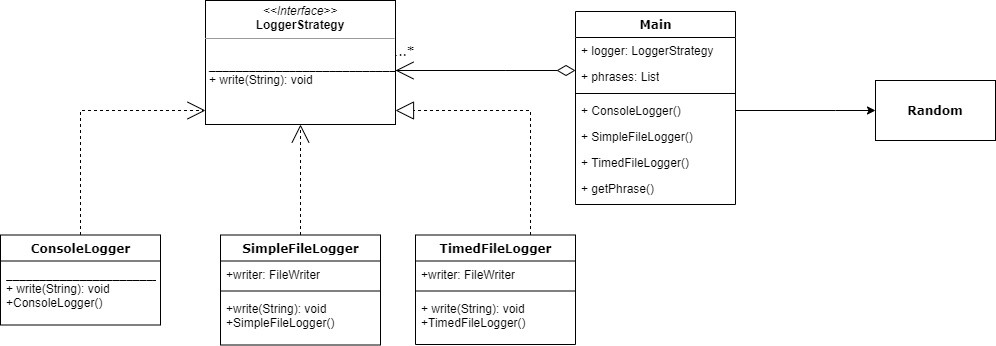

The diagram above was exported from draw.io. Its source (the exported page's mxGraphModel, read from the mxfile embedded in the PNG):
<mxGraphModel dx="443" dy="627" grid="1" gridSize="10" guides="1" tooltips="1" connect="1" arrows="1" fold="1" page="1" pageScale="1" pageWidth="1100" pageHeight="850" background="#ffffff" math="0" shadow="0">
  <root>
    <mxCell id="0" />
    <mxCell id="1" parent="0" />
    <mxCell id="b94bc138ca980ef-13" style="edgeStyle=orthogonalEdgeStyle;rounded=0;html=1;dashed=1;labelBackgroundColor=none;startArrow=none;startFill=0;startSize=8;endArrow=open;endFill=0;endSize=16;fontFamily=Verdana;fontSize=12;" parent="1" source="235556782a83e6d0-1" target="b94bc138ca980ef-1" edge="1">
      <mxGeometry relative="1" as="geometry">
        <Array as="points">
          <mxPoint x="115" y="336" />
        </Array>
      </mxGeometry>
    </mxCell>
    <mxCell id="235556782a83e6d0-1" value="ConsoleLogger&lt;br&gt;" style="swimlane;html=1;fontStyle=1;align=center;verticalAlign=top;childLayout=stackLayout;horizontal=1;startSize=26;horizontalStack=0;resizeParent=1;resizeLast=0;collapsible=1;marginBottom=0;swimlaneFillColor=#ffffff;rounded=0;shadow=0;comic=0;labelBackgroundColor=none;strokeWidth=1;fillColor=none;fontFamily=Verdana;fontSize=12" parent="1" vertex="1">
      <mxGeometry x="35" y="460.5" width="160" height="90" as="geometry" />
    </mxCell>
    <mxCell id="235556782a83e6d0-7" value="_______________________&lt;br&gt;+ write(String): void&lt;br&gt;+ConsoleLogger()" style="text;html=1;strokeColor=none;fillColor=none;align=left;verticalAlign=top;spacingLeft=4;spacingRight=4;whiteSpace=wrap;overflow=hidden;rotatable=0;points=[[0,0.5],[1,0.5]];portConstraint=eastwest;" parent="235556782a83e6d0-1" vertex="1">
      <mxGeometry y="26" width="160" height="64" as="geometry" />
    </mxCell>
    <mxCell id="78961159f06e98e8-17" value="Main&lt;br&gt;" style="swimlane;html=1;fontStyle=1;align=center;verticalAlign=top;childLayout=stackLayout;horizontal=1;startSize=26;horizontalStack=0;resizeParent=1;resizeLast=0;collapsible=1;marginBottom=0;swimlaneFillColor=#ffffff;rounded=0;shadow=0;comic=0;labelBackgroundColor=none;strokeWidth=1;fillColor=none;fontFamily=Verdana;fontSize=12" parent="1" vertex="1">
      <mxGeometry x="610" y="237" width="160" height="193" as="geometry" />
    </mxCell>
    <mxCell id="78961159f06e98e8-23" value="+ logger: LoggerStrategy" style="text;html=1;strokeColor=none;fillColor=none;align=left;verticalAlign=top;spacingLeft=4;spacingRight=4;whiteSpace=wrap;overflow=hidden;rotatable=0;points=[[0,0.5],[1,0.5]];portConstraint=eastwest;" parent="78961159f06e98e8-17" vertex="1">
      <mxGeometry y="26" width="160" height="26" as="geometry" />
    </mxCell>
    <mxCell id="78961159f06e98e8-24" value="+ phrases: List" style="text;html=1;strokeColor=none;fillColor=none;align=left;verticalAlign=top;spacingLeft=4;spacingRight=4;whiteSpace=wrap;overflow=hidden;rotatable=0;points=[[0,0.5],[1,0.5]];portConstraint=eastwest;" parent="78961159f06e98e8-17" vertex="1">
      <mxGeometry y="52" width="160" height="26" as="geometry" />
    </mxCell>
    <mxCell id="78961159f06e98e8-19" value="" style="line;html=1;strokeWidth=1;fillColor=none;align=left;verticalAlign=middle;spacingTop=-1;spacingLeft=3;spacingRight=3;rotatable=0;labelPosition=right;points=[];portConstraint=eastwest;" parent="78961159f06e98e8-17" vertex="1">
      <mxGeometry y="78" width="160" height="8" as="geometry" />
    </mxCell>
    <mxCell id="78961159f06e98e8-27" value="+ ConsoleLogger()" style="text;html=1;strokeColor=none;fillColor=none;align=left;verticalAlign=top;spacingLeft=4;spacingRight=4;whiteSpace=wrap;overflow=hidden;rotatable=0;points=[[0,0.5],[1,0.5]];portConstraint=eastwest;" parent="78961159f06e98e8-17" vertex="1">
      <mxGeometry y="86" width="160" height="26" as="geometry" />
    </mxCell>
    <mxCell id="mcoRuwIPeE0HHo0BxLPk-3" value="+ SimpleFileLogger()" style="text;html=1;strokeColor=none;fillColor=none;align=left;verticalAlign=top;spacingLeft=4;spacingRight=4;whiteSpace=wrap;overflow=hidden;rotatable=0;points=[[0,0.5],[1,0.5]];portConstraint=eastwest;" vertex="1" parent="78961159f06e98e8-17">
      <mxGeometry y="112" width="160" height="26" as="geometry" />
    </mxCell>
    <mxCell id="mcoRuwIPeE0HHo0BxLPk-4" value="+ TimedFileLogger()" style="text;html=1;strokeColor=none;fillColor=none;align=left;verticalAlign=top;spacingLeft=4;spacingRight=4;whiteSpace=wrap;overflow=hidden;rotatable=0;points=[[0,0.5],[1,0.5]];portConstraint=eastwest;" vertex="1" parent="78961159f06e98e8-17">
      <mxGeometry y="138" width="160" height="26" as="geometry" />
    </mxCell>
    <mxCell id="mcoRuwIPeE0HHo0BxLPk-14" value="+ getPhrase()" style="text;html=1;strokeColor=none;fillColor=none;align=left;verticalAlign=top;spacingLeft=4;spacingRight=4;whiteSpace=wrap;overflow=hidden;rotatable=0;points=[[0,0.5],[1,0.5]];portConstraint=eastwest;" vertex="1" parent="78961159f06e98e8-17">
      <mxGeometry y="164" width="160" height="26" as="geometry" />
    </mxCell>
    <mxCell id="b94bc138ca980ef-7" style="edgeStyle=orthogonalEdgeStyle;rounded=0;html=1;labelBackgroundColor=none;startArrow=none;startFill=0;startSize=8;endArrow=open;endFill=0;endSize=16;fontFamily=Verdana;fontSize=12;" parent="1" target="b94bc138ca980ef-1" edge="1">
      <mxGeometry relative="1" as="geometry">
        <Array as="points">
          <mxPoint x="530" y="296" />
          <mxPoint x="530" y="296" />
        </Array>
        <mxPoint x="540" y="296" as="sourcePoint" />
      </mxGeometry>
    </mxCell>
    <mxCell id="b94bc138ca980ef-17" value="1..*" style="text;html=1;resizable=0;points=[];align=center;verticalAlign=middle;labelBackgroundColor=#ffffff;fontSize=12;fontFamily=Verdana" parent="b94bc138ca980ef-7" vertex="1" connectable="0">
      <mxGeometry x="0.8576" y="2" relative="1" as="geometry">
        <mxPoint x="-2" y="-22" as="offset" />
      </mxGeometry>
    </mxCell>
    <mxCell id="b94bc138ca980ef-12" style="edgeStyle=orthogonalEdgeStyle;rounded=0;html=1;dashed=1;labelBackgroundColor=none;startArrow=none;startFill=0;startSize=8;endArrow=open;endFill=0;endSize=16;fontFamily=Verdana;fontSize=12;" parent="1" source="78961159f06e98e8-69" target="b94bc138ca980ef-1" edge="1">
      <mxGeometry relative="1" as="geometry" />
    </mxCell>
    <mxCell id="78961159f06e98e8-69" value="SimpleFileLogger&lt;br&gt;" style="swimlane;html=1;fontStyle=1;align=center;verticalAlign=top;childLayout=stackLayout;horizontal=1;startSize=26;horizontalStack=0;resizeParent=1;resizeLast=0;collapsible=1;marginBottom=0;swimlaneFillColor=#ffffff;rounded=0;shadow=0;comic=0;labelBackgroundColor=none;strokeWidth=1;fillColor=none;fontFamily=Verdana;fontSize=12" parent="1" vertex="1">
      <mxGeometry x="255" y="460.5" width="160" height="110" as="geometry" />
    </mxCell>
    <mxCell id="78961159f06e98e8-70" value="+writer: FileWriter" style="text;html=1;strokeColor=none;fillColor=none;align=left;verticalAlign=top;spacingLeft=4;spacingRight=4;whiteSpace=wrap;overflow=hidden;rotatable=0;points=[[0,0.5],[1,0.5]];portConstraint=eastwest;" parent="78961159f06e98e8-69" vertex="1">
      <mxGeometry y="26" width="160" height="26" as="geometry" />
    </mxCell>
    <mxCell id="78961159f06e98e8-77" value="" style="line;html=1;strokeWidth=1;fillColor=none;align=left;verticalAlign=middle;spacingTop=-1;spacingLeft=3;spacingRight=3;rotatable=0;labelPosition=right;points=[];portConstraint=eastwest;" parent="78961159f06e98e8-69" vertex="1">
      <mxGeometry y="52" width="160" height="8" as="geometry" />
    </mxCell>
    <mxCell id="mcoRuwIPeE0HHo0BxLPk-17" value="+write(String): void&lt;br&gt;+SimpleFileLogger()" style="text;html=1;strokeColor=none;fillColor=none;align=left;verticalAlign=top;spacingLeft=4;spacingRight=4;whiteSpace=wrap;overflow=hidden;rotatable=0;points=[[0,0.5],[1,0.5]];portConstraint=eastwest;" vertex="1" parent="78961159f06e98e8-69">
      <mxGeometry y="60" width="160" height="40" as="geometry" />
    </mxCell>
    <mxCell id="b94bc138ca980ef-11" style="edgeStyle=orthogonalEdgeStyle;rounded=0;html=1;dashed=1;labelBackgroundColor=none;startArrow=none;startFill=0;startSize=8;endArrow=block;endFill=0;endSize=16;fontFamily=Verdana;fontSize=12;" parent="1" source="78961159f06e98e8-108" target="b94bc138ca980ef-1" edge="1">
      <mxGeometry relative="1" as="geometry">
        <Array as="points">
          <mxPoint x="565" y="336" />
        </Array>
      </mxGeometry>
    </mxCell>
    <mxCell id="78961159f06e98e8-108" value="TimedFileLogger" style="swimlane;html=1;fontStyle=1;align=center;verticalAlign=top;childLayout=stackLayout;horizontal=1;startSize=26;horizontalStack=0;resizeParent=1;resizeLast=0;collapsible=1;marginBottom=0;swimlaneFillColor=#ffffff;rounded=0;shadow=0;comic=0;labelBackgroundColor=none;strokeWidth=1;fillColor=none;fontFamily=Verdana;fontSize=12" parent="1" vertex="1">
      <mxGeometry x="450" y="460.5" width="160" height="109.5" as="geometry" />
    </mxCell>
    <mxCell id="78961159f06e98e8-109" value="+writer: FileWriter&lt;br&gt;" style="text;html=1;strokeColor=none;fillColor=none;align=left;verticalAlign=top;spacingLeft=4;spacingRight=4;whiteSpace=wrap;overflow=hidden;rotatable=0;points=[[0,0.5],[1,0.5]];portConstraint=eastwest;" parent="78961159f06e98e8-108" vertex="1">
      <mxGeometry y="26" width="160" height="26" as="geometry" />
    </mxCell>
    <mxCell id="78961159f06e98e8-116" value="" style="line;html=1;strokeWidth=1;fillColor=none;align=left;verticalAlign=middle;spacingTop=-1;spacingLeft=3;spacingRight=3;rotatable=0;labelPosition=right;points=[];portConstraint=eastwest;" parent="78961159f06e98e8-108" vertex="1">
      <mxGeometry y="52" width="160" height="8" as="geometry" />
    </mxCell>
    <mxCell id="78961159f06e98e8-117" value="+ write(String): void&lt;br&gt;+TimedFileLogger()" style="text;html=1;strokeColor=none;fillColor=none;align=left;verticalAlign=top;spacingLeft=4;spacingRight=4;whiteSpace=wrap;overflow=hidden;rotatable=0;points=[[0,0.5],[1,0.5]];portConstraint=eastwest;" parent="78961159f06e98e8-108" vertex="1">
      <mxGeometry y="60" width="160" height="40" as="geometry" />
    </mxCell>
    <mxCell id="b94bc138ca980ef-1" value="&lt;p style=&quot;margin: 0px ; margin-top: 4px ; text-align: center&quot;&gt;&lt;i&gt;&amp;lt;&amp;lt;Interface&amp;gt;&amp;gt;&lt;/i&gt;&lt;br&gt;&lt;b&gt;LoggerStrategy&lt;/b&gt;&lt;/p&gt;&lt;hr size=&quot;1&quot;&gt;&lt;p style=&quot;margin: 0px ; margin-left: 4px&quot;&gt;&lt;span style=&quot;color: rgba(0 , 0 , 0 , 0) ; font-family: monospace ; font-size: 0px&quot;&gt;%3CmxGraphModel%3E%3Croot%3E%3CmxCell%20id%3D%220%22%2F%3E%3CmxCell%20id%3D%221%22%20parent%3D%220%22%2F%3E%3CmxCell%20id%3D%222%22%20value%3D%22%22%20style%3D%22line%3Bhtml%3D1%3BstrokeWidth%3D1%3BfillColor%3Dnone%3Balign%3Dleft%3BverticalAlign%3Dmiddle%3BspacingTop%3D-1%3BspacingLeft%3D3%3BspacingRight%3D3%3Brotatable%3D0%3BlabelPosition%3Dright%3Bpoints%3D%5B%5D%3BportConstraint%3Deastwest%3B%22%20vertex%3D%221%22%20parent%3D%221%22%3E%3CmxGeometry%20x%3D%22255%22%20y%3D%22512.5%22%20width%3D%22160%22%20height%3D%228%22%20as%3D%22geometry%22%2F%3E%3C%2FmxCell%3E%3C%2Froot%3E%3C%2FmxGraphModel%3E&lt;/span&gt;&lt;span&gt;&lt;br&gt;&lt;/span&gt;&lt;/p&gt;&lt;p style=&quot;margin: 0px ; margin-left: 4px&quot;&gt;&lt;span style=&quot;color: rgba(0 , 0 , 0 , 0) ; font-family: monospace ; font-size: 0px&quot;&gt;%3CmxGraphModel%3E%3Croot%3E%3CmxCell%20id%3D%220%22%2F%3E%3CmxCell%20id%3D%221%22%20parent%3D%220%22%2F%3E%3CmxCell%20id%3D%222%22%20value%3D%22%22%20style%3D%22line%3Bhtml%3D1%3BstrokeWidth%3D1%3BfillColor%3Dnone%3Balign%3Dleft%3BverticalAlign%3Dmiddle%3BspacingTop%3D-1%3BspacingLeft%3D3%3BspacingRight%3D3%3Brotatable%3D0%3BlabelPosition%3Dright%3Bpoints%3D%5B%5D%3BportConstraint%3Deastwest%3B%22%20vertex%3D%221%22%20parent%3D%221%22%3E%3CmxGeometry%20x%3D%22255%22%20y%3D%22512.5%22%20width%3D%22160%22%20height%3D%228%22%20as%3D%22geometry%22%2F%3E%3C%2FmxCell%3E%3C%2Froot%3E%3C%2FmxGraphModel%3E____&lt;/span&gt;&lt;span&gt;____________________________&lt;/span&gt;&lt;/p&gt;&lt;p style=&quot;margin: 0px ; margin-left: 4px&quot;&gt;&lt;span&gt;+ write(String): void&lt;/span&gt;&lt;br&gt;&lt;/p&gt;&lt;p style=&quot;margin: 0px ; margin-left: 4px&quot;&gt;&lt;br&gt;&lt;/p&gt;" style="verticalAlign=top;align=left;overflow=fill;fontSize=12;fontFamily=Helvetica;html=1;rounded=0;shadow=0;comic=0;labelBackgroundColor=none;strokeWidth=1;" parent="1" vertex="1">
      <mxGeometry x="240" y="226" width="190" height="124" as="geometry" />
    </mxCell>
    <mxCell id="mcoRuwIPeE0HHo0BxLPk-1" style="edgeStyle=orthogonalEdgeStyle;rounded=0;html=1;labelBackgroundColor=none;startArrow=none;startFill=0;startSize=8;endArrow=diamondThin;endFill=0;endSize=16;fontFamily=Verdana;fontSize=12;exitX=1;exitY=0.5;exitDx=0;exitDy=0;" edge="1" parent="1" source="b94bc138ca980ef-1">
      <mxGeometry relative="1" as="geometry">
        <mxPoint x="510" y="305" as="sourcePoint" />
        <mxPoint x="610" y="296" as="targetPoint" />
        <Array as="points">
          <mxPoint x="540" y="296" />
          <mxPoint x="540" y="296" />
        </Array>
      </mxGeometry>
    </mxCell>
    <mxCell id="mcoRuwIPeE0HHo0BxLPk-13" style="edgeStyle=orthogonalEdgeStyle;rounded=0;orthogonalLoop=1;jettySize=auto;html=1;exitX=1;exitY=0.5;exitDx=0;exitDy=0;entryX=0;entryY=0.5;entryDx=0;entryDy=0;" edge="1" parent="1" source="78961159f06e98e8-27" target="mcoRuwIPeE0HHo0BxLPk-15">
      <mxGeometry relative="1" as="geometry">
        <mxPoint x="900" y="306.5000000000001" as="targetPoint" />
        <Array as="points">
          <mxPoint x="870" y="336" />
          <mxPoint x="870" y="336" />
        </Array>
      </mxGeometry>
    </mxCell>
    <mxCell id="mcoRuwIPeE0HHo0BxLPk-15" value="&lt;span style=&quot;font-family: &amp;#34;verdana&amp;#34; ; font-weight: 700&quot;&gt;Random&lt;/span&gt;" style="rounded=0;whiteSpace=wrap;html=1;" vertex="1" parent="1">
      <mxGeometry x="910" y="306" width="120" height="60" as="geometry" />
    </mxCell>
  </root>
</mxGraphModel>